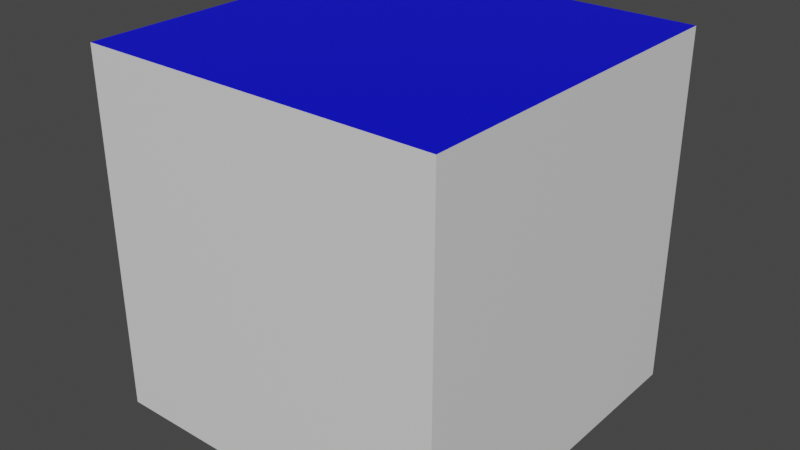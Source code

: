 # Source: Conveyur.blend  (saved by Blender 3.6.11; exported with 4.5.12 LTS)
import bpy
from mathutils import Matrix  # noqa: F401  (used for matrix-valued properties, if any)

bpy.ops.wm.read_factory_settings(use_empty=True)
scene = bpy.context.scene
scene.name = 'Scene'

# ---- collections
col_collection = bpy.data.collections.new('Collection'); scene.collection.children.link(col_collection)

# ---- materials (node trees are filled in below, after node groups)
mat_sides = bpy.data.materials.new('Sides')
mat_sides.use_transparent_shadow = False
mat_top = bpy.data.materials.new('Top')
mat_top.use_transparent_shadow = False

# ---- material node trees
mat_sides.use_nodes = True; mat_sides.node_tree.nodes.clear()
_N = mat_sides.node_tree.nodes; _L = mat_sides.node_tree.links
n0 = _N.new('ShaderNodeBsdfPrincipled'); n0.name = 'Principled BSDF'; n0.location = (10, 300)
n0.distribution = 'GGX'
n0.subsurface_method = 'RANDOM_WALK_SKIN'
n0.inputs[3].default_value = 1.45
n0.inputs[27].default_value = (0.0, 0.0, 0.0, 1.0)
n0.inputs[28].default_value = 1.0
n1 = _N.new('ShaderNodeOutputMaterial'); n1.name = 'Material Output'; n1.location = (300, 300)
_L.new(n0.outputs[0], n1.inputs[0])
n1.is_active_output = True
mat_top.use_nodes = True; mat_top.node_tree.nodes.clear()
_N = mat_top.node_tree.nodes; _L = mat_top.node_tree.links
n0 = _N.new('ShaderNodeBsdfPrincipled'); n0.name = 'Principled BSDF'; n0.location = (10, 300)
n0.distribution = 'GGX'
n0.subsurface_method = 'RANDOM_WALK_SKIN'
n0.inputs[0].default_value = (0.0, 0.001127, 0.8, 1.0)
n0.inputs[3].default_value = 1.45
n0.inputs[27].default_value = (0.0, 0.0, 0.0, 1.0)
n0.inputs[28].default_value = 1.0
n1 = _N.new('ShaderNodeOutputMaterial'); n1.name = 'Material Output'; n1.location = (300, 300)
_L.new(n0.outputs[0], n1.inputs[0])
n1.is_active_output = True

# ---- world
world_world = bpy.data.worlds.new('World'); scene.world = world_world
world_world.use_nodes = True; world_world.node_tree.nodes.clear()
_N = world_world.node_tree.nodes; _L = world_world.node_tree.links
n0 = _N.new('ShaderNodeOutputWorld'); n0.name = 'World Output'; n0.location = (300, 300)
n1 = _N.new('ShaderNodeBackground'); n1.name = 'Background'; n1.location = (10, 300)
n1.inputs[0].default_value = (0.05088, 0.05088, 0.05088, 1.0)
_L.new(n1.outputs[0], n0.inputs[0])
n0.is_active_output = True
world_world.color = (0.05088, 0.05088, 0.05088)
world_world.use_sun_shadow = False
world_world.sun_shadow_jitter_overblur = 0.0

# ---- meshes
me_cube_001 = bpy.data.meshes.new('Cube.001')
me_cube_001.from_pydata([(-1.0, -1.0, -1.0), (-1.0, -1.0, 1.0), (-1.0, 1.0, -1.0), (-1.0, 1.0, 1.0), (1.0, -1.0, -1.0), (1.0, -1.0, 1.0), (1.0, 1.0, -1.0), (1.0, 1.0, 1.0)], [], [(0, 1, 3, 2), (2, 3, 7, 6), (6, 7, 5, 4), (4, 5, 1, 0), (2, 6, 4, 0), (7, 3, 1, 5)])
me_cube_001.polygons.foreach_set('material_index', [0, 0, 0, 0, 0, 1])
_uv = me_cube_001.uv_layers.new(name='UVMap')
_uv.uv.foreach_set('vector', [0.375, 0.0, 0.625, 0.0, 0.625, 0.25, 0.375, 0.25, 0.375, 0.25, 0.625, 0.25, 0.625, 0.5, 0.375, 0.5, 0.375, 0.5, 0.625, 0.5, 0.625, 0.75, 0.375, 0.75, 0.375, 0.75, 0.625, 0.75, 0.625, 1.0, 0.375, 1.0, 0.125, 0.5, 0.375, 0.5, 0.375, 0.75, 0.125, 0.75, 0.625, 0.5, 0.875, 0.5, 0.875, 0.75, 0.625, 0.75])
me_cube_001.materials.append(mat_sides)
me_cube_001.materials.append(mat_top)
me_cube_001.update()

# ---- objects
ob_cube = bpy.data.objects.new('Cube', me_cube_001)

# ---- transforms, parenting, visibility, modifiers, constraints
ob_cube.location = (0.0, 0.0, 0.0)

# ---- collection membership
col_collection.objects.link(ob_cube)

# ---- scene / render settings (as saved in the file)
scene.frame_start = 1; scene.frame_end = 250; scene.frame_set(1)
scene.render.engine = 'BLENDER_EEVEE_NEXT'
scene.cycles.sampling_pattern = 'TABULATED_SOBOL'
scene.view_settings.view_transform = 'Filmic'
bpy.context.view_layer.update()

# ---- added for rendering (the .blend has no active camera and no usable light): camera, sun
cam_auto = bpy.data.cameras.new('AutoCamera')
cam_auto.lens = 50.0
cam_auto.sensor_width = 36.0
cam_auto.clip_end = 1000.0
ob_auto_camera = bpy.data.objects.new('AutoCamera', cam_auto)
scene.collection.objects.link(ob_auto_camera)
ob_auto_camera.location = (3.20507, -3.84609, 2.56406)
ob_auto_camera.rotation_euler = (1.09748, -7.21219e-08, 0.694738)
scene.camera = ob_auto_camera
light_auto_sun = bpy.data.lights.new('AutoSun', 'SUN')
light_auto_sun.energy = 3.0
light_auto_sun.angle = 0.0523599
ob_auto_sun = bpy.data.objects.new('AutoSun', light_auto_sun)
scene.collection.objects.link(ob_auto_sun)
ob_auto_sun.rotation_euler = (0.872665, 0.174533, 0.523599)
bpy.context.view_layer.update()
